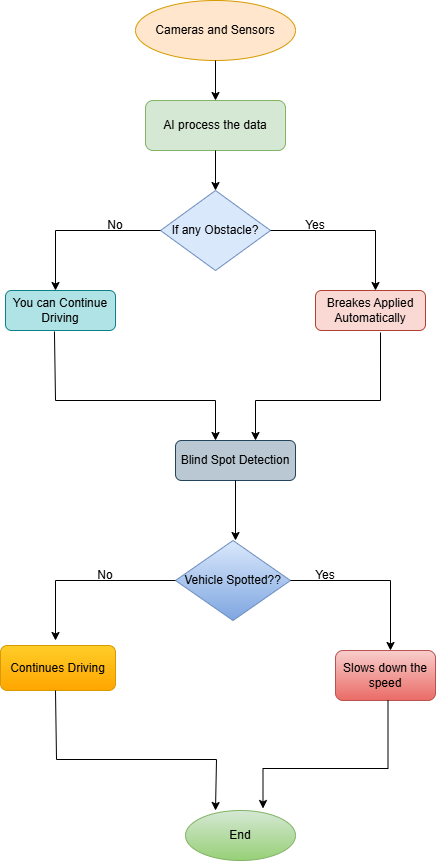

The diagram above was exported from draw.io. Its source (the exported page's mxGraphModel, read from the mxfile embedded in the PNG):
<mxGraphModel dx="1106" dy="597" grid="1" gridSize="10" guides="1" tooltips="1" connect="1" arrows="1" fold="1" page="1" pageScale="1" pageWidth="850" pageHeight="1100" math="0" shadow="0">
  <root>
    <mxCell id="0" />
    <mxCell id="1" parent="0" />
    <mxCell id="WcmAAlRuKkGSAZhv4FHB-1" parent="1" style="ellipse;whiteSpace=wrap;html=1;fillColor=#ffe6cc;strokeColor=#d79b00;" value="Cameras and Sensors" vertex="1">
      <mxGeometry height="60" width="160" x="360" y="40" as="geometry" />
    </mxCell>
    <mxCell id="WcmAAlRuKkGSAZhv4FHB-3" edge="1" parent="1" source="WcmAAlRuKkGSAZhv4FHB-1" style="endArrow=classic;html=1;rounded=0;exitX=0.5;exitY=1;exitDx=0;exitDy=0;" value="">
      <mxGeometry height="50" relative="1" width="50" as="geometry">
        <mxPoint x="450" y="130" as="sourcePoint" />
        <mxPoint x="440" y="140" as="targetPoint" />
      </mxGeometry>
    </mxCell>
    <mxCell id="WcmAAlRuKkGSAZhv4FHB-4" parent="1" style="rounded=1;whiteSpace=wrap;html=1;fillColor=#d5e8d4;strokeColor=#82b366;" value="AI process the data" vertex="1">
      <mxGeometry height="50" width="140" x="370" y="140" as="geometry" />
    </mxCell>
    <mxCell id="WcmAAlRuKkGSAZhv4FHB-7" edge="1" parent="1" source="WcmAAlRuKkGSAZhv4FHB-4" style="endArrow=classic;html=1;rounded=0;exitX=0.5;exitY=1;exitDx=0;exitDy=0;" value="">
      <mxGeometry height="50" relative="1" width="50" as="geometry">
        <mxPoint x="400" y="340" as="sourcePoint" />
        <mxPoint x="440" y="230" as="targetPoint" />
      </mxGeometry>
    </mxCell>
    <mxCell id="WcmAAlRuKkGSAZhv4FHB-9" parent="1" style="rhombus;whiteSpace=wrap;html=1;fillColor=#dae8fc;strokeColor=#6c8ebf;" value="If any Obstacle?" vertex="1">
      <mxGeometry height="80" width="110" x="385" y="230" as="geometry" />
    </mxCell>
    <mxCell id="WcmAAlRuKkGSAZhv4FHB-10" edge="1" parent="1" style="endArrow=classic;html=1;rounded=0;" value="">
      <mxGeometry height="50" relative="1" width="50" as="geometry">
        <Array as="points">
          <mxPoint x="600" y="270" />
        </Array>
        <mxPoint x="495" y="270" as="sourcePoint" />
        <mxPoint x="600" y="330" as="targetPoint" />
      </mxGeometry>
    </mxCell>
    <mxCell id="WcmAAlRuKkGSAZhv4FHB-11" edge="1" parent="1" source="WcmAAlRuKkGSAZhv4FHB-9" style="endArrow=classic;html=1;rounded=0;exitX=0;exitY=0.5;exitDx=0;exitDy=0;" value="">
      <mxGeometry height="50" relative="1" width="50" as="geometry">
        <Array as="points">
          <mxPoint x="280" y="270" />
        </Array>
        <mxPoint x="380" y="270" as="sourcePoint" />
        <mxPoint x="280" y="330" as="targetPoint" />
      </mxGeometry>
    </mxCell>
    <mxCell id="WcmAAlRuKkGSAZhv4FHB-12" parent="1" style="text;html=1;whiteSpace=wrap;strokeColor=none;fillColor=none;align=center;verticalAlign=middle;rounded=0;" value="Yes" vertex="1">
      <mxGeometry height="30" width="60" x="510" y="250" as="geometry" />
    </mxCell>
    <mxCell id="WcmAAlRuKkGSAZhv4FHB-14" parent="1" style="text;html=1;whiteSpace=wrap;strokeColor=none;fillColor=none;align=center;verticalAlign=middle;rounded=0;" value="No" vertex="1">
      <mxGeometry height="30" width="60" x="310" y="250" as="geometry" />
    </mxCell>
    <mxCell id="WcmAAlRuKkGSAZhv4FHB-15" parent="1" style="rounded=1;whiteSpace=wrap;html=1;fillColor=#b0e3e6;strokeColor=#0e8088;" value="You can Continue Driving" vertex="1">
      <mxGeometry height="40" width="110" x="230" y="330" as="geometry" />
    </mxCell>
    <mxCell id="WcmAAlRuKkGSAZhv4FHB-16" parent="1" style="rounded=1;whiteSpace=wrap;html=1;fillColor=#fad9d5;strokeColor=#ae4132;" value="Breakes Applied Automatically" vertex="1">
      <mxGeometry height="40" width="110" x="540" y="330" as="geometry" />
    </mxCell>
    <mxCell id="WcmAAlRuKkGSAZhv4FHB-18" edge="1" parent="1" source="WcmAAlRuKkGSAZhv4FHB-15" style="endArrow=classic;html=1;rounded=0;exitX=0.445;exitY=1.025;exitDx=0;exitDy=0;exitPerimeter=0;" value="">
      <mxGeometry height="50" relative="1" width="50" as="geometry">
        <Array as="points">
          <mxPoint x="280" y="440" />
          <mxPoint x="440" y="440" />
        </Array>
        <mxPoint x="280" y="480" as="sourcePoint" />
        <mxPoint x="440" y="480" as="targetPoint" />
      </mxGeometry>
    </mxCell>
    <mxCell id="WcmAAlRuKkGSAZhv4FHB-20" edge="1" parent="1" source="WcmAAlRuKkGSAZhv4FHB-16" style="endArrow=classic;html=1;rounded=0;exitX=0.591;exitY=1.05;exitDx=0;exitDy=0;exitPerimeter=0;" value="">
      <mxGeometry height="50" relative="1" width="50" as="geometry">
        <Array as="points">
          <mxPoint x="605" y="440" />
          <mxPoint x="480" y="440" />
        </Array>
        <mxPoint x="520" y="450" as="sourcePoint" />
        <mxPoint x="480" y="480" as="targetPoint" />
      </mxGeometry>
    </mxCell>
    <mxCell id="WcmAAlRuKkGSAZhv4FHB-21" parent="1" style="rhombus;whiteSpace=wrap;html=1;fillColor=#dae8fc;gradientColor=#7ea6e0;strokeColor=#6c8ebf;" value="Vehicle Spotted??" vertex="1">
      <mxGeometry height="80" width="115" x="400" y="580" as="geometry" />
    </mxCell>
    <mxCell id="WcmAAlRuKkGSAZhv4FHB-22" parent="1" style="rounded=1;whiteSpace=wrap;html=1;fillColor=#bac8d3;strokeColor=#23445d;" value="Blind Spot Detection" vertex="1">
      <mxGeometry height="40" width="120" x="400" y="480" as="geometry" />
    </mxCell>
    <mxCell id="WcmAAlRuKkGSAZhv4FHB-23" edge="1" parent="1" source="WcmAAlRuKkGSAZhv4FHB-22" style="endArrow=classic;html=1;rounded=0;exitX=0.5;exitY=1;exitDx=0;exitDy=0;" value="">
      <mxGeometry height="50" relative="1" width="50" as="geometry">
        <mxPoint x="470" y="580" as="sourcePoint" />
        <mxPoint x="460" y="580" as="targetPoint" />
      </mxGeometry>
    </mxCell>
    <mxCell id="WcmAAlRuKkGSAZhv4FHB-24" edge="1" parent="1" style="endArrow=classic;html=1;rounded=0;" value="">
      <mxGeometry height="50" relative="1" width="50" as="geometry">
        <Array as="points">
          <mxPoint x="615" y="620" />
        </Array>
        <mxPoint x="515" y="620" as="sourcePoint" />
        <mxPoint x="615" y="690" as="targetPoint" />
      </mxGeometry>
    </mxCell>
    <mxCell id="WcmAAlRuKkGSAZhv4FHB-26" edge="1" parent="1" source="WcmAAlRuKkGSAZhv4FHB-21" style="endArrow=classic;html=1;rounded=0;exitX=0;exitY=0.5;exitDx=0;exitDy=0;" value="">
      <mxGeometry height="50" relative="1" width="50" as="geometry">
        <Array as="points">
          <mxPoint x="280" y="620" />
        </Array>
        <mxPoint x="140" y="770" as="sourcePoint" />
        <mxPoint x="280" y="680" as="targetPoint" />
      </mxGeometry>
    </mxCell>
    <mxCell id="WcmAAlRuKkGSAZhv4FHB-27" parent="1" style="text;html=1;whiteSpace=wrap;strokeColor=none;fillColor=none;align=center;verticalAlign=middle;rounded=0;" value="Yes" vertex="1">
      <mxGeometry height="30" width="60" x="520" y="600" as="geometry" />
    </mxCell>
    <mxCell id="WcmAAlRuKkGSAZhv4FHB-28" parent="1" style="text;html=1;whiteSpace=wrap;strokeColor=none;fillColor=none;align=center;verticalAlign=middle;rounded=0;" value="No" vertex="1">
      <mxGeometry height="30" width="60" x="300" y="600" as="geometry" />
    </mxCell>
    <mxCell id="WcmAAlRuKkGSAZhv4FHB-29" parent="1" style="rounded=1;whiteSpace=wrap;html=1;fillColor=#f8cecc;gradientColor=#ea6b66;strokeColor=#b85450;" value="Slows down the speed" vertex="1">
      <mxGeometry height="50" width="100" x="560" y="690" as="geometry" />
    </mxCell>
    <mxCell id="WcmAAlRuKkGSAZhv4FHB-30" parent="1" style="rounded=1;whiteSpace=wrap;html=1;fillColor=#ffcd28;gradientColor=#ffa500;strokeColor=#d79b00;" value="Continues Driving" vertex="1">
      <mxGeometry height="45" width="115" x="225" y="685" as="geometry" />
    </mxCell>
    <mxCell id="WcmAAlRuKkGSAZhv4FHB-32" edge="1" parent="1" style="endArrow=classic;html=1;rounded=0;exitX=0.445;exitY=1.025;exitDx=0;exitDy=0;exitPerimeter=0;" value="">
      <mxGeometry height="50" relative="1" width="50" as="geometry">
        <Array as="points">
          <mxPoint x="281" y="799" />
          <mxPoint x="441" y="799" />
        </Array>
        <mxPoint x="280" y="730" as="sourcePoint" />
        <mxPoint x="440" y="850" as="targetPoint" />
      </mxGeometry>
    </mxCell>
    <mxCell id="WcmAAlRuKkGSAZhv4FHB-33" edge="1" parent="1" style="endArrow=classic;html=1;rounded=0;exitX=0.591;exitY=1.05;exitDx=0;exitDy=0;exitPerimeter=0;" value="">
      <mxGeometry height="50" relative="1" width="50" as="geometry">
        <Array as="points">
          <mxPoint x="612.5" y="808" />
          <mxPoint x="487.5" y="808" />
        </Array>
        <mxPoint x="612.5" y="740" as="sourcePoint" />
        <mxPoint x="487.5" y="848" as="targetPoint" />
      </mxGeometry>
    </mxCell>
    <mxCell id="WcmAAlRuKkGSAZhv4FHB-34" parent="1" style="ellipse;whiteSpace=wrap;html=1;fillColor=#d5e8d4;gradientColor=#97d077;strokeColor=#82b366;" value="End" vertex="1">
      <mxGeometry height="50" width="110" x="410" y="850" as="geometry" />
    </mxCell>
  </root>
</mxGraphModel>